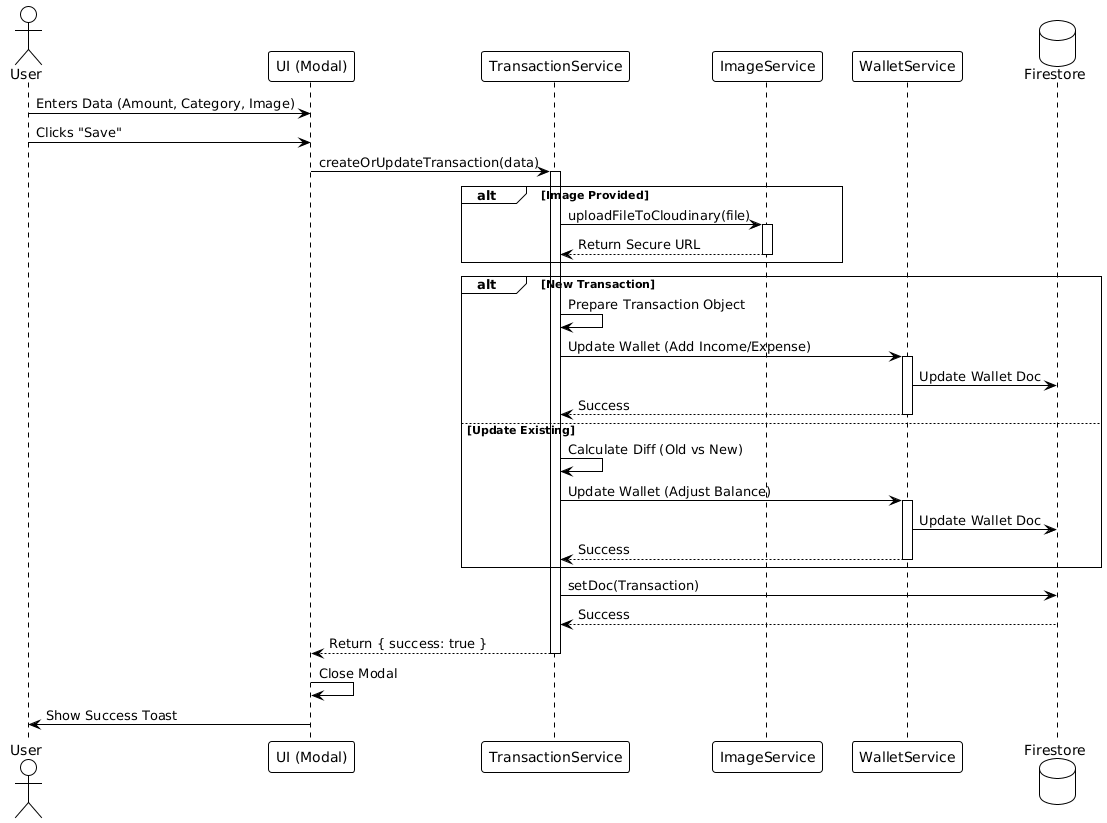

The diagram above was rendered by PlantUML. Its source (embedded in the PNG):
@startuml
!theme plain
skinparam shadowing false
skinparam participantBackgroundColor #ffffff
skinparam participantBorderColor #000000
skinparam arrowColor #000000

actor User
participant "UI (Modal)" as UI
participant "TransactionService" as TS
participant "ImageService" as IS
participant "WalletService" as WS
database "Firestore" as DB

User -> UI : Enters Data (Amount, Category, Image)
User -> UI : Clicks "Save"
UI -> TS : createOrUpdateTransaction(data)
activate TS

alt Image Provided
  TS -> IS : uploadFileToCloudinary(file)
  activate IS
  IS --> TS : Return Secure URL
  deactivate IS
end

alt New Transaction
  TS -> TS : Prepare Transaction Object
  TS -> WS : Update Wallet (Add Income/Expense)
  activate WS
  WS -> DB : Update Wallet Doc
  WS --> TS : Success
  deactivate WS
else Update Existing
  TS -> TS : Calculate Diff (Old vs New)
  TS -> WS : Update Wallet (Adjust Balance)
  activate WS
  WS -> DB : Update Wallet Doc
  WS --> TS : Success
  deactivate WS
end

TS -> DB : setDoc(Transaction)
DB --> TS : Success
TS --> UI : Return { success: true }
deactivate TS

UI -> UI : Close Modal
UI -> User : Show Success Toast
@enduml